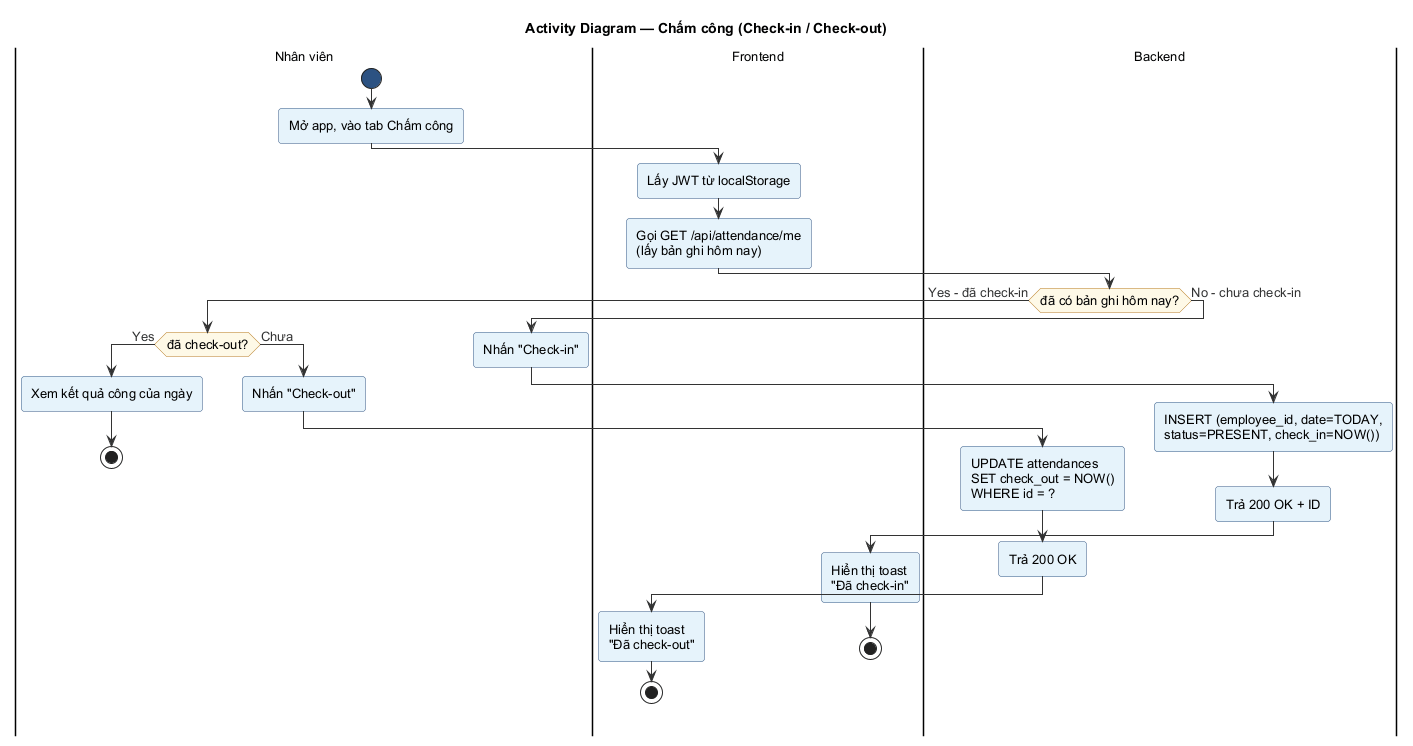

The diagram above was rendered by PlantUML. Its source (embedded in the PNG):
@startuml activity-cham-cong
!include _style.puml
title Activity Diagram — Chấm công (Check-in / Check-out)

|Nhân viên|
start
:Mở app, vào tab Chấm công;

|Frontend|
:Lấy JWT từ localStorage;
:Gọi GET /api/attendance/me\n(lấy bản ghi hôm nay);

|Backend|
if (đã có bản ghi hôm nay?) then (Yes - đã check-in)
  |Nhân viên|
  if (đã check-out?) then (Yes)
    :Xem kết quả công của ngày;
    stop
  else (Chưa)
    :Nhấn "Check-out";
    |Backend|
    :UPDATE attendances\nSET check_out = NOW()\nWHERE id = ?;
    :Trả 200 OK;
    |Frontend|
    :Hiển thị toast\n"Đã check-out";
    stop
  endif
else (No - chưa check-in)
  |Nhân viên|
  :Nhấn "Check-in";
  |Backend|
  :INSERT (employee_id, date=TODAY,\nstatus=PRESENT, check_in=NOW());
  :Trả 200 OK + ID;
  |Frontend|
  :Hiển thị toast\n"Đã check-in";
  stop
endif
@enduml